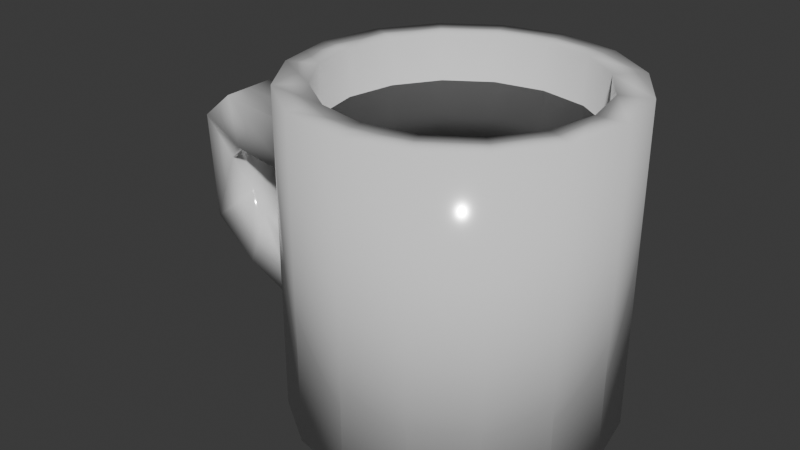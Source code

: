 # Source: kaffekopp.blend  (saved by Blender 5.1.30; exported with 4.5.12 LTS)
import bpy
from mathutils import Matrix  # noqa: F401  (used for matrix-valued properties, if any)

bpy.ops.wm.read_factory_settings(use_empty=True)
scene = bpy.context.scene
scene.name = 'Scene'

# ---- collections
col_collection = bpy.data.collections.new('Collection'); scene.collection.children.link(col_collection)

# ---- materials (node trees are filled in below, after node groups)
mat_material_001 = bpy.data.materials.new('Material.001')
mat_material_002 = bpy.data.materials.new('Material.002')

# ---- material node trees
mat_material_001.use_nodes = True; mat_material_001.node_tree.nodes.clear()
_N = mat_material_001.node_tree.nodes; _L = mat_material_001.node_tree.links
n0 = _N.new('ShaderNodeBsdfPrincipled'); n0.name = 'Principled BSDF'; n0.location = (-200, 100)
n0.inputs[0].default_value = (0.9295, 0.9295, 0.9295, 1.0)
n0.inputs[1].default_value = 0.1
n0.inputs[2].default_value = 0.1
n1 = _N.new('ShaderNodeOutputMaterial'); n1.name = 'Material Output'; n1.location = (200, 100)
_L.new(n0.outputs[0], n1.inputs[0])
n1.is_active_output = True
mat_material_002.use_nodes = True; mat_material_002.node_tree.nodes.clear()
_N = mat_material_002.node_tree.nodes; _L = mat_material_002.node_tree.links
n0 = _N.new('ShaderNodeBsdfPrincipled'); n0.name = 'Principled BSDF'; n0.location = (-200, 100)
n0.inputs[0].default_value = (0.0, 0.0, 0.0, 1.0)
n0.inputs[1].default_value = 1.0
n0.inputs[2].default_value = 0.2
n1 = _N.new('ShaderNodeOutputMaterial'); n1.name = 'Material Output'; n1.location = (200, 100)
_L.new(n0.outputs[0], n1.inputs[0])
n1.is_active_output = True

# ---- world
world_world = bpy.data.worlds.new('World'); scene.world = world_world
world_world.use_nodes = True; world_world.node_tree.nodes.clear()
_N = world_world.node_tree.nodes; _L = world_world.node_tree.links
n0 = _N.new('ShaderNodeOutputWorld'); n0.name = 'World Output'; n0.location = (200, 100)
n1 = _N.new('ShaderNodeBackground'); n1.name = 'Background'; n1.location = (-200, 100)
n1.inputs[0].default_value = (0.05088, 0.05088, 0.05088, 1.0)
_L.new(n1.outputs[0], n0.inputs[0])
n0.is_active_output = True
world_world.color = (0.05088, 0.05088, 0.05088)
world_world.sun_shadow_jitter_overblur = 0.0

# ---- meshes
me_cylinder = bpy.data.meshes.new('Cylinder')
me_cylinder.from_pydata([(0.0, 1.0, -1.0), (0.0, 1.0, 1.0), (0.3827, 0.9239, -1.0), (0.3827, 0.9239, 1.0), (0.7071, 0.7071, -1.0), (0.7071, 0.7071, 1.0), (0.9239, 0.3827, -1.0), (0.9239, 0.3827, 1.0), (1.0, 0.0, -1.0), (1.0, 0.0, 1.0), (0.9239, -0.3827, -1.0), (0.9239, -0.3827, 1.0), (0.7071, -0.7071, -1.0), (0.7071, -0.7071, 1.0), (0.3827, -0.9239, -1.0), (0.3827, -0.9239, 1.0), (0.0, -1.0, -1.0), (0.0, -1.0, 1.0), (-0.3827, -0.9239, -1.0), (-0.3827, -0.9239, 1.0), (-0.7071, -0.7071, -1.0), (-0.7071, -0.7071, 1.0), (-0.9239, -0.3827, -1.0), (-0.9239, -0.3827, 1.0), (-1.0, 0.0, -1.0), (-1.0, 0.0, 1.0), (-0.9239, 0.3827, -1.0), (-0.9239, 0.3827, 1.0), (-0.7071, 0.7071, -1.0), (-0.7071, 0.7071, 1.0), (-0.3827, 0.9239, -1.0), (-0.3827, 0.9239, 1.0), (-2.935e-09, 0.8031, 1.0), (0.3073, 0.7419, 1.0), (0.5678, 0.5678, 1.0), (0.7419, 0.3073, 1.0), (0.8031, -2.201e-09, 1.0), (0.7419, -0.3073, 1.0), (0.5678, -0.5678, 1.0), (0.3073, -0.7419, 1.0), (-2.935e-09, -0.8031, 1.0), (-0.3073, -0.7419, 1.0), (-0.5678, -0.5678, 1.0), (-0.7419, -0.3073, 1.0), (-0.8031, -2.201e-09, 1.0), (-0.7419, 0.3073, 1.0), (-0.5678, 0.5678, 1.0), (-0.3073, 0.7419, 1.0), (-2.935e-09, 0.8031, -0.8091), (0.3073, 0.7419, -0.8091), (0.5678, 0.5678, -0.8091), (0.7419, 0.3073, -0.8091), (0.8031, -2.201e-09, -0.8091), (0.7419, -0.3073, -0.8091), (0.5678, -0.5678, -0.8091), (0.3073, -0.7419, -0.8091), (-2.935e-09, -0.8031, -0.8091), (-0.3073, -0.7419, -0.8091), (-0.5678, -0.5678, -0.8091), (-0.7419, -0.3073, -0.8091), (-0.8031, -2.201e-09, -0.8091), (-0.7419, 0.3073, -0.8091), (-0.5678, 0.5678, -0.8091), (-0.3073, 0.7419, -0.8091), (-0.9169, -0.3852, 0.623), (-0.9619, -0.1913, -1.0), (-0.9619, -0.1913, 1.0), (-0.9835, -0.000844, 0.6318), (-0.9502, -0.193, 0.6274), (-1.007, 0.002496, 0.3074), (-0.9404, -0.3818, 0.2976), (-0.9737, -0.1897, 0.3025), (-1.51, -0.1296, 0.6391), (-1.532, 0.06408, 0.6312), (-1.489, -0.3233, 0.6469), (-1.466, 0.05862, 0.3128), (-1.422, -0.3288, 0.3276), (-1.444, -0.1351, 0.3202), (-1.823, -0.02845, 0.3875), (-1.829, 0.1651, 0.3634), (-1.818, -0.222, 0.4117), (-1.588, 0.1448, 0.146), (-1.576, -0.2423, 0.1936), (-1.582, -0.04878, 0.1698), (-1.793, -0.06771, -0.2665), (-1.851, 0.118, -0.2809), (-1.735, -0.2534, -0.252), (-1.619, 0.207, -0.07172), (-1.502, -0.1642, -0.04221), (-1.56, 0.02139, -0.05697), (-1.437, -0.1171, -0.5077), (-1.477, 0.06564, -0.563), (-1.397, -0.2998, -0.4524), (-1.446, 0.1657, -0.2551), (-1.366, -0.1994, -0.1436), (-1.406, -0.01687, -0.1994), (-0.9654, -0.1909, -0.6179), (-1.002, 0.0007471, -0.6086), (-0.9295, -0.3824, -0.5549), (-1.003, 0.001199, -0.372), (-0.9334, -0.3822, -0.2515), (-0.9682, -0.1904, -0.3003)], [], [(0, 1, 3, 2), (2, 3, 5, 4), (4, 5, 7, 6), (6, 7, 9, 8), (8, 9, 11, 10), (10, 11, 13, 12), (12, 13, 15, 14), (14, 15, 17, 16), (16, 17, 19, 18), (18, 19, 21, 20), (20, 21, 23, 64, 70, 100, 98, 22), (75, 77, 83, 81), (24, 97, 99, 69, 67, 25, 27, 26), (26, 27, 29, 28), (28, 29, 31, 30), (30, 31, 1, 0), (0, 2, 4, 6, 8, 10, 12, 14, 16, 18, 20, 22, 65, 24, 26, 28, 30), (13, 11, 37, 38), (23, 21, 42, 43), (1, 31, 47, 32), (9, 7, 35, 36), (19, 17, 40, 41), (29, 27, 45, 46), (5, 3, 33, 34), (15, 13, 38, 39), (25, 66, 23, 43, 44), (11, 9, 36, 37), (21, 19, 41, 42), (31, 29, 46, 47), (7, 5, 34, 35), (17, 15, 39, 40), (3, 1, 32, 33), (27, 25, 44, 45), (41, 40, 56, 57), (34, 33, 49, 50), (42, 41, 57, 58), (35, 34, 50, 51), (43, 42, 58, 59), (36, 35, 51, 52), (44, 43, 59, 60), (37, 36, 52, 53), (45, 44, 60, 61), (38, 37, 53, 54), (46, 45, 61, 62), (39, 38, 54, 55), (47, 46, 62, 63), (40, 39, 55, 56), (33, 32, 48, 49), (32, 47, 63, 48), (49, 48, 63, 62, 61, 60, 59, 58, 57, 56, 55, 54, 53, 52, 51, 50), (69, 71, 77, 75), (68, 67, 73, 72), (66, 25, 67, 68, 64, 23), (70, 64, 74, 76), (64, 68, 72, 74), (71, 70, 76, 77), (67, 69, 75, 73), (83, 82, 88, 89), (73, 75, 81, 79), (72, 73, 79, 78), (77, 76, 82, 83), (76, 74, 80, 82), (74, 72, 78, 80), (84, 85, 91, 90), (82, 80, 86, 88), (80, 78, 84, 86), (81, 83, 89, 87), (79, 81, 87, 85), (78, 79, 85, 84), (93, 95, 101, 99), (89, 88, 94, 95), (88, 86, 92, 94), (86, 84, 90, 92), (87, 89, 95, 93), (85, 87, 93, 91), (91, 93, 99, 97), (90, 91, 97, 96), (95, 94, 100, 101), (94, 92, 98, 100), (92, 90, 96, 98), (69, 99, 101, 100, 70, 71), (96, 97, 24, 65, 22, 98)])
me_cylinder.polygons.foreach_set('use_smooth', [True] * 82)
_uv = me_cylinder.uv_layers.new(name='UVMap')
_uv.uv.foreach_set('vector', [1.0, 0.5, 1.0, 1.0, 0.9375, 1.0, 0.9375, 0.5, 0.9375, 0.5, 0.9375, 1.0, 0.875, 1.0, 0.875, 0.5, 0.875, 0.5, 0.875, 1.0, 0.8125, 1.0, 0.8125, 0.5, 0.8125, 0.5, 0.8125, 1.0, 0.75, 1.0, 0.75, 0.5, 0.75, 0.5, 0.75, 1.0, 0.6875, 1.0, 0.6875, 0.5, 0.6875, 0.5, 0.6875, 1.0, 0.625, 1.0, 0.625, 0.5, 0.625, 0.5, 0.625, 1.0, 0.5625, 1.0, 0.5625, 0.5, 0.5625, 0.5, 0.5625, 1.0, 0.5, 1.0, 0.5, 0.5, 0.5, 0.5, 0.5, 1.0, 0.4375, 1.0, 0.4375, 0.5, 0.4375, 0.5, 0.4375, 1.0, 0.375, 1.0, 0.375, 0.5, 0.375, 0.5, 0.375, 1.0, 0.3125, 1.0, 0.3125, 0.75, 0.3125, 0.6474, 0.3125, 0.585, 0.3125, 0.5506, 0.3125, 0.5, 0.25, 0.6476, 0.2812, 0.6475, 0.2812, 0.6475, 0.25, 0.6476, 0.25, 0.5, 0.25, 0.5442, 0.25, 0.5709, 0.25, 0.6476, 0.25, 0.75, 0.25, 1.0, 0.1875, 1.0, 0.1875, 0.5, 0.1875, 0.5, 0.1875, 1.0, 0.125, 1.0, 0.125, 0.5, 0.125, 0.5, 0.125, 1.0, 0.0625, 1.0, 0.0625, 0.5, 0.0625, 0.5, 0.0625, 1.0, 0.0, 1.0, 0.0, 0.5, 0.75, 0.49, 0.8418, 0.4717, 0.9197, 0.4197, 0.9717, 0.3418, 0.99, 0.25, 0.9717, 0.1582, 0.9197, 0.08029, 0.8418, 0.02827, 0.75, 0.01, 0.6582, 0.02827, 0.5803, 0.08029, 0.5283, 0.1582, 0.5191, 0.2041, 0.51, 0.25, 0.5283, 0.3418, 0.5803, 0.4197, 0.6582, 0.4717, 0.625, 1.0, 0.6875, 1.0, 0.6875, 1.0, 0.625, 1.0, 0.3125, 1.0, 0.375, 1.0, 0.375, 1.0, 0.3125, 1.0, 0.0, 1.0, 0.0625, 1.0, 0.0625, 1.0, 0.0, 1.0, 0.75, 1.0, 0.8125, 1.0, 0.8125, 1.0, 0.75, 1.0, 0.4375, 1.0, 0.5, 1.0, 0.5, 1.0, 0.4375, 1.0, 0.125, 1.0, 0.1875, 1.0, 0.1875, 1.0, 0.125, 1.0, 0.875, 1.0, 0.9375, 1.0, 0.9375, 1.0, 0.875, 1.0, 0.5625, 1.0, 0.625, 1.0, 0.625, 1.0, 0.5625, 1.0, 0.25, 1.0, 0.2812, 1.0, 0.3125, 1.0, 0.3125, 1.0, 0.25, 1.0, 0.6875, 1.0, 0.75, 1.0, 0.75, 1.0, 0.6875, 1.0, 0.375, 1.0, 0.4375, 1.0, 0.4375, 1.0, 0.375, 1.0, 0.0625, 1.0, 0.125, 1.0, 0.125, 1.0, 0.0625, 1.0, 0.8125, 1.0, 0.875, 1.0, 0.875, 1.0, 0.8125, 1.0, 0.5, 1.0, 0.5625, 1.0, 0.5625, 1.0, 0.5, 1.0, 0.9375, 1.0, 1.0, 1.0, 1.0, 1.0, 0.9375, 1.0, 0.1875, 1.0, 0.25, 1.0, 0.25, 1.0, 0.1875, 1.0, 0.4375, 1.0, 0.5, 1.0, 0.5, 1.0, 0.4375, 1.0, 0.875, 1.0, 0.9375, 1.0, 0.9375, 1.0, 0.875, 1.0, 0.375, 1.0, 0.4375, 1.0, 0.4375, 1.0, 0.375, 1.0, 0.8125, 1.0, 0.875, 1.0, 0.875, 1.0, 0.8125, 1.0, 0.3125, 1.0, 0.375, 1.0, 0.375, 1.0, 0.3125, 1.0, 0.75, 1.0, 0.8125, 1.0, 0.8125, 1.0, 0.75, 1.0, 0.25, 1.0, 0.3125, 1.0, 0.3125, 1.0, 0.25, 1.0, 0.6875, 1.0, 0.75, 1.0, 0.75, 1.0, 0.6875, 1.0, 0.1875, 1.0, 0.25, 1.0, 0.25, 1.0, 0.1875, 1.0, 0.625, 1.0, 0.6875, 1.0, 0.6875, 1.0, 0.625, 1.0, 0.125, 1.0, 0.1875, 1.0, 0.1875, 1.0, 0.125, 1.0, 0.5625, 1.0, 0.625, 1.0, 0.625, 1.0, 0.5625, 1.0, 0.0625, 1.0, 0.125, 1.0, 0.125, 1.0, 0.0625, 1.0, 0.5, 1.0, 0.5625, 1.0, 0.5625, 1.0, 0.5, 1.0, 0.9375, 1.0, 1.0, 1.0, 1.0, 1.0, 0.9375, 1.0, 0.0, 1.0, 0.0625, 1.0, 0.0625, 1.0, 0.0, 1.0, 0.9375, 1.0, 0.0, 1.0, 0.0625, 1.0, 0.125, 1.0, 0.1875, 1.0, 0.25, 1.0, 0.3125, 1.0, 0.375, 1.0, 0.4375, 1.0, 0.5, 1.0, 0.5625, 1.0, 0.625, 1.0, 0.6875, 1.0, 0.75, 1.0, 0.8125, 1.0, 0.875, 1.0, 0.25, 0.6476, 0.2812, 0.6475, 0.2812, 0.6475, 0.25, 0.6476, 0.2812, 0.75, 0.25, 0.75, 0.25, 0.75, 0.2812, 0.75, 0.2812, 1.0, 0.25, 1.0, 0.25, 0.75, 0.2812, 0.75, 0.3125, 0.75, 0.3125, 1.0, 0.3125, 0.6474, 0.3125, 0.75, 0.3125, 0.75, 0.3125, 0.6474, 0.3125, 0.75, 0.2812, 0.75, 0.2812, 0.75, 0.3125, 0.75, 0.2812, 0.6475, 0.3125, 0.6474, 0.3125, 0.6474, 0.2812, 0.6475, 0.25, 0.75, 0.25, 0.6476, 0.25, 0.6476, 0.25, 0.75, 0.2812, 0.6475, 0.3125, 0.6474, 0.3125, 0.6474, 0.2812, 0.6475, 0.25, 0.75, 0.25, 0.6476, 0.25, 0.6476, 0.25, 0.75, 0.2812, 0.75, 0.25, 0.75, 0.25, 0.75, 0.2812, 0.75, 0.2812, 0.6475, 0.3125, 0.6474, 0.3125, 0.6474, 0.2812, 0.6475, 0.3125, 0.6474, 0.3125, 0.75, 0.3125, 0.75, 0.3125, 0.6474, 0.3125, 0.75, 0.2812, 0.75, 0.2812, 0.75, 0.3125, 0.75, 0.2812, 0.75, 0.25, 0.75, 0.25, 0.75, 0.2812, 0.75, 0.3125, 0.6474, 0.3125, 0.75, 0.3125, 0.75, 0.3125, 0.6474, 0.3125, 0.75, 0.2812, 0.75, 0.2812, 0.75, 0.3125, 0.75, 0.25, 0.6476, 0.2812, 0.6475, 0.2812, 0.6475, 0.25, 0.6476, 0.25, 0.75, 0.25, 0.6476, 0.25, 0.6476, 0.25, 0.75, 0.2812, 0.75, 0.25, 0.75, 0.25, 0.75, 0.2812, 0.75, 0.25, 0.6476, 0.2812, 0.6475, 0.2812, 0.6475, 0.25, 0.6476, 0.2812, 0.6475, 0.3125, 0.6474, 0.3125, 0.6474, 0.2812, 0.6475, 0.3125, 0.6474, 0.3125, 0.75, 0.3125, 0.75, 0.3125, 0.6474, 0.3125, 0.75, 0.2812, 0.75, 0.2812, 0.75, 0.3125, 0.75, 0.25, 0.6476, 0.2812, 0.6475, 0.2812, 0.6475, 0.25, 0.6476, 0.25, 0.75, 0.25, 0.6476, 0.25, 0.6476, 0.25, 0.75, 0.25, 0.75, 0.25, 0.6476, 0.25, 0.6476, 0.25, 0.75, 0.2812, 0.75, 0.25, 0.75, 0.25, 0.75, 0.2812, 0.75, 0.2812, 0.6475, 0.3125, 0.6474, 0.3125, 0.6474, 0.2812, 0.6475, 0.3125, 0.6474, 0.3125, 0.75, 0.3125, 0.75, 0.3125, 0.6474, 0.3125, 0.75, 0.2812, 0.75, 0.2812, 0.75, 0.3125, 0.75, 0.0, 0.0, 0.0, 0.0, 0.0, 0.0, 0.0, 0.0, 0.0, 0.0, 0.0, 0.0, 0.0, 0.0, 0.0, 0.0, 0.0, 0.0, 0.0, 0.0, 0.0, 0.0, 0.0, 0.0])
me_cylinder.materials.append(mat_material_001)
me_cylinder.update()
me_circle = bpy.data.meshes.new('Circle')
me_circle.from_pydata([(0.0, 1.0, 0.0), (-0.3827, 0.9239, 0.0), (-0.7071, 0.7071, 0.0), (-0.9239, 0.3827, 0.0), (-1.0, 0.0, 0.0), (-0.9239, -0.3827, 0.0), (-0.7071, -0.7071, 0.0), (-0.3827, -0.9239, 0.0), (0.0, -1.0, 0.0), (0.3827, -0.9239, 0.0), (0.7071, -0.7071, 0.0), (0.9239, -0.3827, 0.0), (1.0, 0.0, 0.0), (0.9239, 0.3827, 0.0), (0.7071, 0.7071, 0.0), (0.3827, 0.9239, 0.0)], [], [(1, 2, 3, 4, 5, 6, 7, 8, 9, 10, 11, 12, 13, 14, 15, 0)])
_uv = me_circle.uv_layers.new(name='UVMap')
_uv.uv.foreach_set('vector', [0.0, 0.0, 0.0, 0.0, 0.0, 0.0, 0.0, 0.0, 0.0, 0.0, 0.0, 0.0, 0.0, 0.0, 0.0, 0.0, 0.0, 0.0, 0.0, 0.0, 0.0, 0.0, 0.0, 0.0, 0.0, 0.0, 0.0, 0.0, 0.0, 0.0, 0.0, 0.0])
me_circle.materials.append(mat_material_002)
me_circle.update()

# ---- objects
ob_cylinder = bpy.data.objects.new('Cylinder', me_cylinder)
ob_circle = bpy.data.objects.new('Circle', me_circle)

# ---- transforms, parenting, visibility, modifiers, constraints
ob_cylinder.location = (0.0, 0.0, 0.0)
ob_circle.location = (0.002966, 0.005074, 0.7071)
ob_circle.scale = (0.876, 0.876, 0.876)

# ---- collection membership
col_collection.objects.link(ob_cylinder)
col_collection.objects.link(ob_circle)

# ---- scene / render settings (as saved in the file)
scene.frame_start = 1; scene.frame_end = 250; scene.frame_set(99)
scene.render.engine = 'BLENDER_EEVEE_NEXT'
scene.render.bake_bias = 0.0
scene.render.bake_samples = 0
scene.cycles.sampling_pattern = 'TABULATED_SOBOL'
scene.eevee.use_volume_custom_range = False
bpy.context.view_layer.update()

# ---- added for rendering (the .blend has no active camera and no usable light): camera, sun
cam_auto = bpy.data.cameras.new('AutoCamera')
cam_auto.lens = 50.0
cam_auto.sensor_width = 36.0
cam_auto.clip_end = 1000.0
ob_auto_camera = bpy.data.objects.new('AutoCamera', cam_auto)
scene.collection.objects.link(ob_auto_camera)
ob_auto_camera.location = (3.29024, -4.45903, 2.97269)
ob_auto_camera.rotation_euler = (1.09748, -7.21219e-08, 0.694738)
scene.camera = ob_auto_camera
light_auto_sun = bpy.data.lights.new('AutoSun', 'SUN')
light_auto_sun.energy = 3.0
light_auto_sun.angle = 0.0523599
ob_auto_sun = bpy.data.objects.new('AutoSun', light_auto_sun)
scene.collection.objects.link(ob_auto_sun)
ob_auto_sun.rotation_euler = (0.872665, 0.174533, 0.523599)
bpy.context.view_layer.update()
